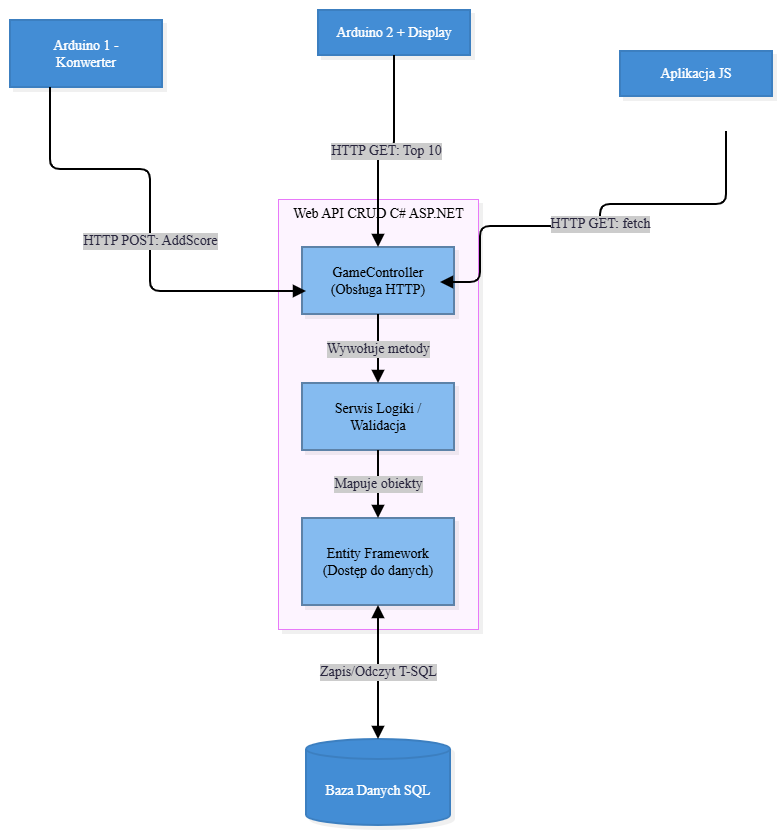

The diagram above was exported from draw.io. Its source (the exported page's mxGraphModel, read from the mxfile embedded in the PNG):
<mxGraphModel dx="2049" dy="1219" grid="1" gridSize="10" guides="1" tooltips="1" connect="1" arrows="1" fold="1" page="1" pageScale="1" pageWidth="827" pageHeight="1169" math="0" shadow="0">
  <root>
    <mxCell id="0" />
    <mxCell id="1" parent="0" />
    <UserObject label="" mermaidData="{&#10;  &quot;data&quot;: &quot;graph TD\n    classDef container fill:#438dd5,stroke:#3c7fc0,color:#fff,rx:5,ry:5\n    classDef component fill:#85bbf0,stroke:#5d82a8,color:#000,rx:5,ry:5\n    classDef db fill:#438dd5,stroke:#3c7fc0,color:#fff,shape:cylinder\n    classDef boundary fill:none,stroke:#444,stroke-width:2px,stroke-dasharray: 5 5,color:#000\n\n    Ard1[Arduino 1 - Konwerter]:::container\n    Ard2[Arduino 2 + Display]:::container\n    JS[Aplikacja JS]:::container\n    DB[(Baza Danych SQL)]:::db\n\n    subgraph API [Web API CRUD C# ASP.NET]\n        Ctrl[GameController\\n(Obsługa HTTP)]:::component\n        Logic[Serwis Logiki / Walidacja]:::component\n        EF[Entity Framework\\n(Dostęp do danych)]:::component\n    end\n    class API boundary\n\n    %% Zewnętrzne zapytania wpadają do kontrolera\n    Ard1 --&gt;|HTTP POST: AddScore| Ctrl\n    Ard2 --&gt;|HTTP GET: Top 10| Ctrl\n    JS --&gt;|HTTP GET: fetch| Ctrl\n\n    %% Przepływ wewnątrz API\n    Ctrl --&gt;|Wywołuje metody| Logic\n    Logic --&gt;|Mapuje obiekty| EF\n    EF &lt;--&gt;|Zapis/Odczyt T-SQL| DB&quot;,&#10;  &quot;config&quot;: null,&#10;  &quot;version&quot;: &quot;12&quot;&#10;}" id="llmlGIRW1Lhu7cYlSAqW-1">
      <mxCell connectable="0" parent="1" style="group;transparentBounds=1;editIcon=1;lockedGroup=0;groupPadding=10;" vertex="1">
        <mxGeometry as="geometry" />
      </mxCell>
    </UserObject>
    <UserObject label="Web API CRUD C# ASP.NET" mermaidId="n:API" mermaidBaseStyle="html=1;whiteSpace=nowrap;strokeWidth=1;verticalAlign=top;fillColor=#FDF4FF;strokeColor=#E879F9;fontColor=#000000;fontFamily=Recursive;fontSize=14;shadow=1;shadowColor=#000000;shadowOffsetX=4;shadowOffsetY=4;shadowBlur=0;shadowOpacity=6;" mermaidBaseValue="Web API CRUD C# ASP.NET" id="llmlGIRW1Lhu7cYlSAqW-2">
      <mxCell parent="llmlGIRW1Lhu7cYlSAqW-1" style="html=1;whiteSpace=nowrap;strokeWidth=1;verticalAlign=top;fillColor=#FDF4FF;strokeColor=#E879F9;fontColor=#000000;fontFamily=Recursive;fontSize=14;shadow=1;shadowColor=#000000;shadowOffsetX=4;shadowOffsetY=4;shadowBlur=0;shadowOpacity=6;fontSource=https%3A%2F%2Ffonts.googleapis.com%2Fcss%3Ffamily%3DRecursive;" vertex="1">
        <mxGeometry height="430" width="200" x="301" y="339" as="geometry" />
      </mxCell>
    </UserObject>
    <UserObject label="GameController&#10;(Obsługa HTTP)" mermaidId="n:Ctrl" mermaidBaseStyle="html=1;whiteSpace=wrap;strokeWidth=2;fillColor=#85bbf0;strokeColor=#5d82a8;fontColor=default;fontFamily=Recursive;fontSize=14;shadow=1;shadowColor=#000000;shadowOffsetX=4;shadowOffsetY=4;shadowBlur=0;shadowOpacity=6;" mermaidBaseValue="GameController&#10;(Obsługa HTTP)" id="llmlGIRW1Lhu7cYlSAqW-3">
      <mxCell parent="llmlGIRW1Lhu7cYlSAqW-2" style="html=1;whiteSpace=wrap;strokeWidth=2;fillColor=#85bbf0;strokeColor=#5d82a8;fontColor=default;fontFamily=Recursive;fontSize=14;shadow=1;shadowColor=#000000;shadowOffsetX=4;shadowOffsetY=4;shadowBlur=0;shadowOpacity=6;labelWidth=120;fontSource=https%3A%2F%2Ffonts.googleapis.com%2Fcss%3Ffamily%3DRecursive;" vertex="1">
        <mxGeometry height="67" width="152" x="24" y="48" as="geometry" />
      </mxCell>
    </UserObject>
    <UserObject label="Serwis Logiki / Walidacja" mermaidId="n:Logic" mermaidBaseStyle="html=1;whiteSpace=wrap;strokeWidth=2;fillColor=#85bbf0;strokeColor=#5d82a8;fontColor=default;fontFamily=Recursive;fontSize=14;shadow=1;shadowColor=#000000;shadowOffsetX=4;shadowOffsetY=4;shadowBlur=0;shadowOpacity=6;" mermaidBaseValue="Serwis Logiki / Walidacja" id="llmlGIRW1Lhu7cYlSAqW-4">
      <mxCell parent="llmlGIRW1Lhu7cYlSAqW-2" style="html=1;whiteSpace=wrap;strokeWidth=2;fillColor=#85bbf0;strokeColor=#5d82a8;fontColor=default;fontFamily=Recursive;fontSize=14;shadow=1;shadowColor=#000000;shadowOffsetX=4;shadowOffsetY=4;shadowBlur=0;shadowOpacity=6;labelWidth=120;fontSource=https%3A%2F%2Ffonts.googleapis.com%2Fcss%3Ffamily%3DRecursive;" vertex="1">
        <mxGeometry height="67" width="152" x="24" y="184" as="geometry" />
      </mxCell>
    </UserObject>
    <UserObject label="Entity Framework&#10;(Dostęp do danych)" mermaidId="n:EF" mermaidBaseStyle="html=1;whiteSpace=wrap;strokeWidth=2;fillColor=#85bbf0;strokeColor=#5d82a8;fontColor=default;fontFamily=Recursive;fontSize=14;shadow=1;shadowColor=#000000;shadowOffsetX=4;shadowOffsetY=4;shadowBlur=0;shadowOpacity=6;" mermaidBaseValue="Entity Framework&#10;(Dostęp do danych)" id="llmlGIRW1Lhu7cYlSAqW-5">
      <mxCell parent="llmlGIRW1Lhu7cYlSAqW-2" style="html=1;whiteSpace=wrap;strokeWidth=2;fillColor=#85bbf0;strokeColor=#5d82a8;fontColor=default;fontFamily=Recursive;fontSize=14;shadow=1;shadowColor=#000000;shadowOffsetX=4;shadowOffsetY=4;shadowBlur=0;shadowOpacity=6;labelWidth=120;fontSource=https%3A%2F%2Ffonts.googleapis.com%2Fcss%3Ffamily%3DRecursive;" vertex="1">
        <mxGeometry height="87" width="152" x="24" y="319" as="geometry" />
      </mxCell>
    </UserObject>
    <UserObject label="Wywołuje metody" mermaidId="e:Ctrl-&gt;Logic#0" mermaidBaseStyle="edgeStyle=orthogonalEdgeStyle;rounded=1;curved=0;startArrow=none;endArrow=block;endSize=8;jumpStyle=arc;jumpSize=12;strokeColor=#000000;html=1;fontSize=16;labelBackgroundColor=#cccccc;fontFamily=Recursive;fontColor=#28253D;exitX=0.5;exitY=0.99;entryX=0.5;entryY=0;strokeWidth=2;targetPerimeterSpacing=4;" mermaidBaseValue="Wywołuje metody" id="llmlGIRW1Lhu7cYlSAqW-6">
      <mxCell edge="1" parent="llmlGIRW1Lhu7cYlSAqW-2" source="llmlGIRW1Lhu7cYlSAqW-3" style="edgeStyle=orthogonalEdgeStyle;rounded=1;curved=0;startArrow=none;endArrow=block;endSize=8;jumpStyle=arc;jumpSize=12;strokeColor=#000000;html=1;fontSize=14;labelBackgroundColor=#cccccc;fontFamily=Recursive;fontColor=#28253D;exitX=0.5;exitY=0.99;entryX=0.5;entryY=0;strokeWidth=2;targetPerimeterSpacing=4;fontSource=https%3A%2F%2Ffonts.googleapis.com%2Fcss%3Ffamily%3DRecursive;" target="llmlGIRW1Lhu7cYlSAqW-4">
        <mxGeometry relative="1" as="geometry">
          <Array as="points" />
        </mxGeometry>
      </mxCell>
    </UserObject>
    <UserObject label="Mapuje obiekty" mermaidId="e:Logic-&gt;EF#0" mermaidBaseStyle="edgeStyle=orthogonalEdgeStyle;rounded=1;curved=0;startArrow=none;endArrow=block;endSize=8;jumpStyle=arc;jumpSize=12;strokeColor=#000000;html=1;fontSize=16;labelBackgroundColor=#cccccc;fontFamily=Recursive;fontColor=#28253D;exitX=0.5;exitY=0.99;entryX=0.5;entryY=0;strokeWidth=2;targetPerimeterSpacing=4;" mermaidBaseValue="Mapuje obiekty" id="llmlGIRW1Lhu7cYlSAqW-7">
      <mxCell edge="1" parent="llmlGIRW1Lhu7cYlSAqW-2" source="llmlGIRW1Lhu7cYlSAqW-4" style="edgeStyle=orthogonalEdgeStyle;rounded=1;curved=0;startArrow=none;endArrow=block;endSize=8;jumpStyle=arc;jumpSize=12;strokeColor=#000000;html=1;fontSize=14;labelBackgroundColor=#cccccc;fontFamily=Recursive;fontColor=#28253D;exitX=0.5;exitY=0.99;entryX=0.5;entryY=0;strokeWidth=2;targetPerimeterSpacing=4;fontSource=https%3A%2F%2Ffonts.googleapis.com%2Fcss%3Ffamily%3DRecursive;" target="llmlGIRW1Lhu7cYlSAqW-5">
        <mxGeometry relative="1" as="geometry">
          <Array as="points" />
        </mxGeometry>
      </mxCell>
    </UserObject>
    <UserObject label="Arduino 1 - Konwerter" mermaidId="n:Ard1" mermaidBaseStyle="html=1;whiteSpace=wrap;strokeWidth=2;fillColor=#438dd5;strokeColor=#3c7fc0;fontColor=#fff;fontFamily=Recursive;fontSize=14;shadow=1;shadowColor=#000000;shadowOffsetX=4;shadowOffsetY=4;shadowBlur=0;shadowOpacity=6;" mermaidBaseValue="Arduino 1 - Konwerter" id="llmlGIRW1Lhu7cYlSAqW-8">
      <mxCell parent="llmlGIRW1Lhu7cYlSAqW-1" style="html=1;whiteSpace=wrap;strokeWidth=2;fillColor=#438dd5;strokeColor=#3c7fc0;fontColor=#fff;fontFamily=Recursive;fontSize=14;shadow=1;shadowColor=#000000;shadowOffsetX=4;shadowOffsetY=4;shadowBlur=0;shadowOpacity=6;labelWidth=120;fontSource=https%3A%2F%2Ffonts.googleapis.com%2Fcss%3Ffamily%3DRecursive;" vertex="1">
        <mxGeometry height="67" width="152" x="33" y="160" as="geometry" />
      </mxCell>
    </UserObject>
    <UserObject label="Arduino 2 + Display" mermaidId="n:Ard2" mermaidBaseStyle="html=1;whiteSpace=wrap;strokeWidth=2;fillColor=#438dd5;strokeColor=#3c7fc0;fontColor=#fff;fontFamily=Recursive;fontSize=14;shadow=1;shadowColor=#000000;shadowOffsetX=4;shadowOffsetY=4;shadowBlur=0;shadowOpacity=6;" mermaidBaseValue="Arduino 2 + Display" id="llmlGIRW1Lhu7cYlSAqW-9">
      <mxCell parent="llmlGIRW1Lhu7cYlSAqW-1" style="html=1;whiteSpace=wrap;strokeWidth=2;fillColor=#438dd5;strokeColor=#3c7fc0;fontColor=#fff;fontFamily=Recursive;fontSize=14;shadow=1;shadowColor=#000000;shadowOffsetX=4;shadowOffsetY=4;shadowBlur=0;shadowOpacity=6;fontSource=https%3A%2F%2Ffonts.googleapis.com%2Fcss%3Ffamily%3DRecursive;" vertex="1">
        <mxGeometry height="45" width="152" x="341" y="150" as="geometry" />
      </mxCell>
    </UserObject>
    <UserObject label="Aplikacja JS" mermaidId="n:JS" mermaidBaseStyle="html=1;whiteSpace=wrap;strokeWidth=2;fillColor=#438dd5;strokeColor=#3c7fc0;fontColor=#fff;fontFamily=Recursive;fontSize=14;shadow=1;shadowColor=#000000;shadowOffsetX=4;shadowOffsetY=4;shadowBlur=0;shadowOpacity=6;" mermaidBaseValue="Aplikacja JS" id="llmlGIRW1Lhu7cYlSAqW-10">
      <mxCell parent="llmlGIRW1Lhu7cYlSAqW-1" style="html=1;whiteSpace=wrap;strokeWidth=2;fillColor=#438dd5;strokeColor=#3c7fc0;fontColor=#fff;fontFamily=Recursive;fontSize=14;shadow=1;shadowColor=#000000;shadowOffsetX=4;shadowOffsetY=4;shadowBlur=0;shadowOpacity=6;fontSource=https%3A%2F%2Ffonts.googleapis.com%2Fcss%3Ffamily%3DRecursive;" vertex="1">
        <mxGeometry height="45" width="152" x="643" y="191" as="geometry" />
      </mxCell>
    </UserObject>
    <UserObject label="Baza Danych SQL" mermaidId="n:DB" mermaidBaseStyle="html=1;shape=cylinder3;boundedLbl=1;backgroundOutline=1;size=10;strokeWidth=2;whiteSpace=wrap;fillColor=#438dd5;strokeColor=#3c7fc0;fontColor=#fff;fontFamily=Recursive;fontSize=14;shadow=1;shadowColor=#000000;shadowOffsetX=4;shadowOffsetY=4;shadowBlur=0;shadowOpacity=6;" mermaidBaseValue="Baza Danych SQL" id="llmlGIRW1Lhu7cYlSAqW-11">
      <mxCell parent="llmlGIRW1Lhu7cYlSAqW-1" style="html=1;shape=cylinder3;boundedLbl=1;backgroundOutline=1;size=10;strokeWidth=2;whiteSpace=wrap;fillColor=#438dd5;strokeColor=#3c7fc0;fontColor=#fff;fontFamily=Recursive;fontSize=14;shadow=1;shadowColor=#000000;shadowOffsetX=4;shadowOffsetY=4;shadowBlur=0;shadowOpacity=6;fontSource=https%3A%2F%2Ffonts.googleapis.com%2Fcss%3Ffamily%3DRecursive;" vertex="1">
        <mxGeometry height="86" width="144" x="329" y="879" as="geometry" />
      </mxCell>
    </UserObject>
    <UserObject label="HTTP POST: AddScore" mermaidId="e:Ard1-&gt;Ctrl#0" mermaidBaseStyle="edgeStyle=orthogonalEdgeStyle;rounded=1;curved=0;startArrow=none;endArrow=block;endSize=8;jumpStyle=arc;jumpSize=12;strokeColor=#000000;html=1;fontSize=16;labelBackgroundColor=#cccccc;fontFamily=Recursive;fontColor=#28253D;exitX=0.5;exitY=0.99;entryX=0.29;entryY=0;strokeWidth=2;targetPerimeterSpacing=4;" mermaidBaseValue="HTTP POST: AddScore" id="llmlGIRW1Lhu7cYlSAqW-12">
      <mxCell edge="1" parent="llmlGIRW1Lhu7cYlSAqW-1" style="edgeStyle=orthogonalEdgeStyle;rounded=1;curved=0;startArrow=none;endArrow=block;endSize=8;jumpStyle=arc;jumpSize=12;strokeColor=#000000;html=1;fontSize=14;labelBackgroundColor=#cccccc;fontFamily=Recursive;fontColor=#28253D;exitX=0.5;exitY=0.99;strokeWidth=2;targetPerimeterSpacing=4;fontSource=https%3A%2F%2Ffonts.googleapis.com%2Fcss%3Ffamily%3DRecursive;">
        <mxGeometry relative="1" x="0.1041" as="geometry">
          <Array as="points">
            <mxPoint x="72.9" y="309" />
            <mxPoint x="172.9" y="309" />
            <mxPoint x="172.9" y="431" />
          </Array>
          <mxPoint x="72.92" y="227.0000000000001" as="sourcePoint" />
          <mxPoint x="329" y="431" as="targetPoint" />
        </mxGeometry>
      </mxCell>
    </UserObject>
    <UserObject label="HTTP GET: Top 10" mermaidId="e:Ard2-&gt;Ctrl#0" mermaidBaseStyle="edgeStyle=orthogonalEdgeStyle;rounded=1;curved=0;startArrow=none;endArrow=block;endSize=8;jumpStyle=arc;jumpSize=12;strokeColor=#000000;html=1;fontSize=16;labelBackgroundColor=#cccccc;fontFamily=Recursive;fontColor=#28253D;exitX=0.5;exitY=1;entryX=0.5;entryY=0;strokeWidth=2;targetPerimeterSpacing=4;" mermaidBaseValue="HTTP GET: Top 10" id="llmlGIRW1Lhu7cYlSAqW-13">
      <mxCell edge="1" parent="llmlGIRW1Lhu7cYlSAqW-1" source="llmlGIRW1Lhu7cYlSAqW-9" style="edgeStyle=orthogonalEdgeStyle;rounded=1;curved=0;startArrow=none;endArrow=block;endSize=8;jumpStyle=arc;jumpSize=12;strokeColor=#000000;html=1;fontSize=14;labelBackgroundColor=#cccccc;fontFamily=Recursive;fontColor=#28253D;exitX=0.5;exitY=1;entryX=0.5;entryY=0;strokeWidth=2;targetPerimeterSpacing=4;fontSource=https%3A%2F%2Ffonts.googleapis.com%2Fcss%3Ffamily%3DRecursive;" target="llmlGIRW1Lhu7cYlSAqW-3">
        <mxGeometry relative="1" as="geometry">
          <Array as="points" />
        </mxGeometry>
      </mxCell>
    </UserObject>
    <UserObject label="HTTP GET: fetch" mermaidId="e:JS-&gt;Ctrl#0" mermaidBaseStyle="edgeStyle=orthogonalEdgeStyle;rounded=1;curved=0;startArrow=none;endArrow=block;endSize=8;jumpStyle=arc;jumpSize=12;strokeColor=#000000;html=1;fontSize=16;labelBackgroundColor=#cccccc;fontFamily=Recursive;fontColor=#28253D;exitX=0.5;exitY=1;entryX=0.71;entryY=0;strokeWidth=2;targetPerimeterSpacing=4;" mermaidBaseValue="HTTP GET: fetch" id="llmlGIRW1Lhu7cYlSAqW-14">
      <mxCell edge="1" parent="llmlGIRW1Lhu7cYlSAqW-1" style="edgeStyle=orthogonalEdgeStyle;rounded=1;curved=0;startArrow=none;endArrow=block;endSize=8;jumpStyle=arc;jumpSize=12;strokeColor=#000000;html=1;fontSize=14;labelBackgroundColor=#cccccc;fontFamily=Recursive;fontColor=#28253D;exitX=0.5;exitY=1;entryX=0.71;entryY=0;strokeWidth=2;targetPerimeterSpacing=4;fontSource=https%3A%2F%2Ffonts.googleapis.com%2Fcss%3Ffamily%3DRecursive;">
        <mxGeometry relative="1" x="0.0021" as="geometry">
          <Array as="points">
            <mxPoint x="749.1" y="344" />
            <mxPoint x="623.1" y="344" />
            <mxPoint x="623.1" y="366" />
            <mxPoint x="503" y="366" />
            <mxPoint x="503" y="422" />
          </Array>
          <mxPoint x="749.0799999999998" y="271.0000000000001" as="sourcePoint" />
          <mxPoint x="463.00000000000006" y="422" as="targetPoint" />
        </mxGeometry>
      </mxCell>
    </UserObject>
    <UserObject label="Zapis/Odczyt T-SQL" mermaidId="e:EF-&gt;DB#0" mermaidBaseStyle="edgeStyle=orthogonalEdgeStyle;rounded=1;curved=0;startArrow=block;startSize=8;endArrow=block;endSize=8;jumpStyle=arc;jumpSize=12;strokeColor=#000000;html=1;fontSize=16;labelBackgroundColor=#cccccc;fontFamily=Recursive;fontColor=#28253D;exitX=0.5;exitY=0.99;entryX=0.5;entryY=0;strokeWidth=2;targetPerimeterSpacing=4;sourcePerimeterSpacing=4;" mermaidBaseValue="Zapis/Odczyt T-SQL" id="llmlGIRW1Lhu7cYlSAqW-15">
      <mxCell edge="1" parent="llmlGIRW1Lhu7cYlSAqW-1" source="llmlGIRW1Lhu7cYlSAqW-5" style="edgeStyle=orthogonalEdgeStyle;rounded=1;curved=0;startArrow=block;startSize=8;endArrow=block;endSize=8;jumpStyle=arc;jumpSize=12;strokeColor=#000000;html=1;fontSize=14;labelBackgroundColor=#cccccc;fontFamily=Recursive;fontColor=#28253D;exitX=0.5;exitY=0.99;entryX=0.5;entryY=0;strokeWidth=2;targetPerimeterSpacing=4;sourcePerimeterSpacing=4;fontSource=https%3A%2F%2Ffonts.googleapis.com%2Fcss%3Ffamily%3DRecursive;" target="llmlGIRW1Lhu7cYlSAqW-11">
        <mxGeometry relative="1" as="geometry">
          <Array as="points" />
        </mxGeometry>
      </mxCell>
    </UserObject>
  </root>
</mxGraphModel>